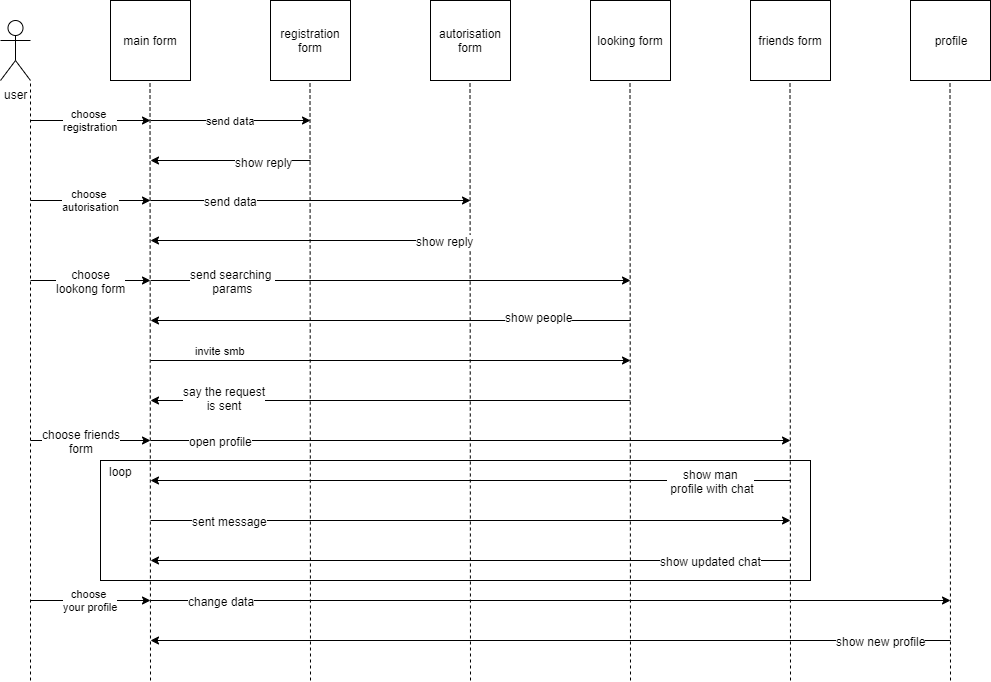

The diagram above was exported from draw.io. Its source (the exported page's mxGraphModel, read from the mxfile embedded in the PNG):
<mxGraphModel dx="1422" dy="762" grid="1" gridSize="10" guides="1" tooltips="1" connect="1" arrows="1" fold="1" page="1" pageScale="1" pageWidth="827" pageHeight="1169" math="0" shadow="0">
  <root>
    <mxCell id="0" />
    <mxCell id="1" parent="0" />
    <mxCell id="2" value="" style="rounded=0;whiteSpace=wrap;html=1;" vertex="1" parent="1">
      <mxGeometry x="110" y="460" width="710" height="120" as="geometry" />
    </mxCell>
    <mxCell id="3" value="user" style="shape=umlActor;verticalLabelPosition=bottom;labelBackgroundColor=#ffffff;verticalAlign=top;html=1;outlineConnect=0;" vertex="1" parent="1">
      <mxGeometry x="10" y="20" width="30" height="60" as="geometry" />
    </mxCell>
    <mxCell id="4" value="main form" style="whiteSpace=wrap;html=1;aspect=fixed;" vertex="1" parent="1">
      <mxGeometry x="120" width="80" height="80" as="geometry" />
    </mxCell>
    <mxCell id="5" value="registration form" style="whiteSpace=wrap;html=1;aspect=fixed;" vertex="1" parent="1">
      <mxGeometry x="280" width="80" height="80" as="geometry" />
    </mxCell>
    <mxCell id="6" value="autorisation form" style="whiteSpace=wrap;html=1;aspect=fixed;" vertex="1" parent="1">
      <mxGeometry x="440" width="80" height="80" as="geometry" />
    </mxCell>
    <mxCell id="7" value="looking form" style="whiteSpace=wrap;html=1;aspect=fixed;" vertex="1" parent="1">
      <mxGeometry x="600" width="80" height="80" as="geometry" />
    </mxCell>
    <mxCell id="8" value="friends form" style="whiteSpace=wrap;html=1;aspect=fixed;" vertex="1" parent="1">
      <mxGeometry x="760" width="80" height="80" as="geometry" />
    </mxCell>
    <mxCell id="9" value="profile" style="whiteSpace=wrap;html=1;aspect=fixed;" vertex="1" parent="1">
      <mxGeometry x="920" width="80" height="80" as="geometry" />
    </mxCell>
    <mxCell id="10" value="" style="endArrow=none;dashed=1;html=1;entryX=1;entryY=1;entryDx=0;entryDy=0;entryPerimeter=0;" edge="1" target="3" parent="1">
      <mxGeometry width="50" height="50" relative="1" as="geometry">
        <mxPoint x="40" y="680" as="sourcePoint" />
        <mxPoint x="35" y="120" as="targetPoint" />
      </mxGeometry>
    </mxCell>
    <mxCell id="11" value="" style="endArrow=none;dashed=1;html=1;entryX=1;entryY=1;entryDx=0;entryDy=0;entryPerimeter=0;" edge="1" parent="1">
      <mxGeometry width="50" height="50" relative="1" as="geometry">
        <mxPoint x="160" y="680" as="sourcePoint" />
        <mxPoint x="159.5" y="80" as="targetPoint" />
      </mxGeometry>
    </mxCell>
    <mxCell id="12" value="" style="endArrow=none;dashed=1;html=1;entryX=1;entryY=1;entryDx=0;entryDy=0;entryPerimeter=0;" edge="1" parent="1">
      <mxGeometry width="50" height="50" relative="1" as="geometry">
        <mxPoint x="320" y="680" as="sourcePoint" />
        <mxPoint x="319.5" y="80" as="targetPoint" />
      </mxGeometry>
    </mxCell>
    <mxCell id="13" value="" style="endArrow=none;dashed=1;html=1;entryX=1;entryY=1;entryDx=0;entryDy=0;entryPerimeter=0;" edge="1" parent="1">
      <mxGeometry width="50" height="50" relative="1" as="geometry">
        <mxPoint x="480" y="680" as="sourcePoint" />
        <mxPoint x="479.5" y="80" as="targetPoint" />
      </mxGeometry>
    </mxCell>
    <mxCell id="14" value="" style="endArrow=none;dashed=1;html=1;entryX=1;entryY=1;entryDx=0;entryDy=0;entryPerimeter=0;" edge="1" parent="1">
      <mxGeometry width="50" height="50" relative="1" as="geometry">
        <mxPoint x="640" y="680" as="sourcePoint" />
        <mxPoint x="639.5" y="80" as="targetPoint" />
      </mxGeometry>
    </mxCell>
    <mxCell id="15" value="" style="endArrow=none;dashed=1;html=1;entryX=1;entryY=1;entryDx=0;entryDy=0;entryPerimeter=0;" edge="1" parent="1">
      <mxGeometry width="50" height="50" relative="1" as="geometry">
        <mxPoint x="800" y="680" as="sourcePoint" />
        <mxPoint x="799.5" y="80" as="targetPoint" />
      </mxGeometry>
    </mxCell>
    <mxCell id="16" value="" style="endArrow=none;dashed=1;html=1;entryX=1;entryY=1;entryDx=0;entryDy=0;entryPerimeter=0;" edge="1" parent="1">
      <mxGeometry width="50" height="50" relative="1" as="geometry">
        <mxPoint x="960" y="680" as="sourcePoint" />
        <mxPoint x="959.5" y="80" as="targetPoint" />
      </mxGeometry>
    </mxCell>
    <mxCell id="17" value="choose &lt;br&gt;registration" style="endArrow=classic;html=1;" edge="1" parent="1">
      <mxGeometry width="50" height="50" relative="1" as="geometry">
        <mxPoint x="40" y="120" as="sourcePoint" />
        <mxPoint x="160" y="120" as="targetPoint" />
      </mxGeometry>
    </mxCell>
    <mxCell id="18" value="send data" style="endArrow=classic;html=1;" edge="1" parent="1">
      <mxGeometry width="50" height="50" relative="1" as="geometry">
        <mxPoint x="160" y="120" as="sourcePoint" />
        <mxPoint x="320" y="120" as="targetPoint" />
      </mxGeometry>
    </mxCell>
    <mxCell id="19" value="" style="endArrow=classic;html=1;" edge="1" parent="1">
      <mxGeometry width="50" height="50" relative="1" as="geometry">
        <mxPoint x="320" y="160" as="sourcePoint" />
        <mxPoint x="160" y="160" as="targetPoint" />
      </mxGeometry>
    </mxCell>
    <mxCell id="20" value="show reply" style="text;html=1;align=center;verticalAlign=middle;resizable=0;points=[];;labelBackgroundColor=#ffffff;" vertex="1" connectable="0" parent="19">
      <mxGeometry x="-0.4167" y="1" relative="1" as="geometry">
        <mxPoint as="offset" />
      </mxGeometry>
    </mxCell>
    <mxCell id="21" value="choose &lt;br&gt;autorisation" style="endArrow=classic;html=1;" edge="1" parent="1">
      <mxGeometry width="50" height="50" relative="1" as="geometry">
        <mxPoint x="40" y="200" as="sourcePoint" />
        <mxPoint x="160" y="200" as="targetPoint" />
      </mxGeometry>
    </mxCell>
    <mxCell id="22" value="" style="endArrow=classic;html=1;" edge="1" parent="1">
      <mxGeometry width="50" height="50" relative="1" as="geometry">
        <mxPoint x="160" y="200" as="sourcePoint" />
        <mxPoint x="480" y="200" as="targetPoint" />
      </mxGeometry>
    </mxCell>
    <mxCell id="23" value="send data" style="text;html=1;align=center;verticalAlign=middle;resizable=0;points=[];;labelBackgroundColor=#ffffff;" vertex="1" connectable="0" parent="22">
      <mxGeometry x="0.575" y="2" relative="1" as="geometry">
        <mxPoint x="-172" y="2" as="offset" />
      </mxGeometry>
    </mxCell>
    <mxCell id="24" value="" style="endArrow=classic;html=1;" edge="1" parent="1">
      <mxGeometry width="50" height="50" relative="1" as="geometry">
        <mxPoint x="480" y="240" as="sourcePoint" />
        <mxPoint x="160" y="240" as="targetPoint" />
      </mxGeometry>
    </mxCell>
    <mxCell id="25" value="show reply" style="text;html=1;align=center;verticalAlign=middle;resizable=0;points=[];;labelBackgroundColor=#ffffff;" vertex="1" connectable="0" parent="24">
      <mxGeometry x="-0.2667" y="-2" relative="1" as="geometry">
        <mxPoint x="91" y="2" as="offset" />
      </mxGeometry>
    </mxCell>
    <mxCell id="26" value="" style="endArrow=classic;html=1;" edge="1" parent="1">
      <mxGeometry width="50" height="50" relative="1" as="geometry">
        <mxPoint x="40" y="280" as="sourcePoint" />
        <mxPoint x="160" y="280" as="targetPoint" />
      </mxGeometry>
    </mxCell>
    <mxCell id="27" value="choose&lt;br&gt;lookong form" style="text;html=1;align=center;verticalAlign=middle;resizable=0;points=[];;labelBackgroundColor=#ffffff;" vertex="1" connectable="0" parent="26">
      <mxGeometry x="0.25" y="2" relative="1" as="geometry">
        <mxPoint x="-15" y="2" as="offset" />
      </mxGeometry>
    </mxCell>
    <mxCell id="28" value="" style="endArrow=classic;html=1;" edge="1" parent="1">
      <mxGeometry width="50" height="50" relative="1" as="geometry">
        <mxPoint x="160" y="280" as="sourcePoint" />
        <mxPoint x="640" y="280" as="targetPoint" />
      </mxGeometry>
    </mxCell>
    <mxCell id="29" value="send searching &lt;br&gt;params" style="text;html=1;align=center;verticalAlign=middle;resizable=0;points=[];;labelBackgroundColor=#ffffff;" vertex="1" connectable="0" parent="28">
      <mxGeometry x="0.5333" y="-2" relative="1" as="geometry">
        <mxPoint x="-288" y="-2" as="offset" />
      </mxGeometry>
    </mxCell>
    <mxCell id="30" value="" style="endArrow=classic;html=1;" edge="1" parent="1">
      <mxGeometry width="50" height="50" relative="1" as="geometry">
        <mxPoint x="640" y="320" as="sourcePoint" />
        <mxPoint x="160" y="320" as="targetPoint" />
      </mxGeometry>
    </mxCell>
    <mxCell id="31" value="show people&lt;br&gt;" style="text;html=1;align=center;verticalAlign=middle;resizable=0;points=[];;labelBackgroundColor=#ffffff;" vertex="1" connectable="0" parent="30">
      <mxGeometry x="-0.6167" y="-4" relative="1" as="geometry">
        <mxPoint as="offset" />
      </mxGeometry>
    </mxCell>
    <mxCell id="32" value="invite smb" style="endArrow=classic;html=1;" edge="1" parent="1">
      <mxGeometry x="-0.7083" y="10" width="50" height="50" relative="1" as="geometry">
        <mxPoint x="160" y="360" as="sourcePoint" />
        <mxPoint x="640" y="360" as="targetPoint" />
        <mxPoint as="offset" />
      </mxGeometry>
    </mxCell>
    <mxCell id="33" value="" style="endArrow=classic;html=1;" edge="1" parent="1">
      <mxGeometry width="50" height="50" relative="1" as="geometry">
        <mxPoint x="640" y="400" as="sourcePoint" />
        <mxPoint x="160" y="400" as="targetPoint" />
      </mxGeometry>
    </mxCell>
    <mxCell id="34" value="say the request&lt;br&gt;is sent" style="text;html=1;align=center;verticalAlign=middle;resizable=0;points=[];;labelBackgroundColor=#ffffff;" vertex="1" connectable="0" parent="33">
      <mxGeometry x="0.6958" y="-3" relative="1" as="geometry">
        <mxPoint as="offset" />
      </mxGeometry>
    </mxCell>
    <mxCell id="35" value="" style="endArrow=classic;html=1;" edge="1" parent="1">
      <mxGeometry width="50" height="50" relative="1" as="geometry">
        <mxPoint x="40" y="440" as="sourcePoint" />
        <mxPoint x="160" y="440" as="targetPoint" />
      </mxGeometry>
    </mxCell>
    <mxCell id="36" value="choose friends&lt;br&gt;form" style="text;html=1;align=center;verticalAlign=middle;resizable=0;points=[];;labelBackgroundColor=#ffffff;" vertex="1" connectable="0" parent="35">
      <mxGeometry x="-0.8079" y="-4" relative="1" as="geometry">
        <mxPoint x="38" y="-4" as="offset" />
      </mxGeometry>
    </mxCell>
    <mxCell id="37" value="" style="endArrow=classic;html=1;" edge="1" parent="1">
      <mxGeometry width="50" height="50" relative="1" as="geometry">
        <mxPoint x="160" y="440" as="sourcePoint" />
        <mxPoint x="800" y="440" as="targetPoint" />
      </mxGeometry>
    </mxCell>
    <mxCell id="38" value="open profile" style="text;html=1;align=center;verticalAlign=middle;resizable=0;points=[];;labelBackgroundColor=#ffffff;" vertex="1" connectable="0" parent="37">
      <mxGeometry x="-0.5667" y="2" relative="1" as="geometry">
        <mxPoint x="-69" y="2" as="offset" />
      </mxGeometry>
    </mxCell>
    <mxCell id="39" value="" style="endArrow=classic;html=1;" edge="1" parent="1">
      <mxGeometry width="50" height="50" relative="1" as="geometry">
        <mxPoint x="800" y="480" as="sourcePoint" />
        <mxPoint x="160" y="480" as="targetPoint" />
      </mxGeometry>
    </mxCell>
    <mxCell id="40" value="show man&lt;br&gt;&amp;nbsp;profile with chat" style="text;html=1;align=center;verticalAlign=middle;resizable=0;points=[];;labelBackgroundColor=#ffffff;" vertex="1" connectable="0" parent="39">
      <mxGeometry x="0.7438" relative="1" as="geometry">
        <mxPoint x="478" as="offset" />
      </mxGeometry>
    </mxCell>
    <mxCell id="41" value="" style="endArrow=classic;html=1;" edge="1" parent="1">
      <mxGeometry width="50" height="50" relative="1" as="geometry">
        <mxPoint x="160" y="520" as="sourcePoint" />
        <mxPoint x="800" y="520" as="targetPoint" />
      </mxGeometry>
    </mxCell>
    <mxCell id="42" value="sent message" style="text;html=1;align=center;verticalAlign=middle;resizable=0;points=[];;labelBackgroundColor=#ffffff;" vertex="1" connectable="0" parent="41">
      <mxGeometry x="-0.7531" relative="1" as="geometry">
        <mxPoint as="offset" />
      </mxGeometry>
    </mxCell>
    <mxCell id="43" value="loop" style="text;html=1;align=center;verticalAlign=middle;resizable=0;points=[];;labelBackgroundColor=#ffffff;" vertex="1" connectable="0" parent="41">
      <mxGeometry x="-0.0437" y="-5" relative="1" as="geometry">
        <mxPoint x="-336" y="-55" as="offset" />
      </mxGeometry>
    </mxCell>
    <mxCell id="44" value="" style="endArrow=classic;html=1;" edge="1" parent="1">
      <mxGeometry width="50" height="50" relative="1" as="geometry">
        <mxPoint x="800" y="560" as="sourcePoint" />
        <mxPoint x="160" y="560" as="targetPoint" />
      </mxGeometry>
    </mxCell>
    <mxCell id="45" value="show updated chat" style="text;html=1;align=center;verticalAlign=middle;resizable=0;points=[];;labelBackgroundColor=#ffffff;" vertex="1" connectable="0" parent="44">
      <mxGeometry x="0.8094" y="2" relative="1" as="geometry">
        <mxPoint x="499" y="-2" as="offset" />
      </mxGeometry>
    </mxCell>
    <mxCell id="46" value="choose&amp;nbsp;&lt;br&gt;your profile" style="endArrow=classic;html=1;" edge="1" parent="1">
      <mxGeometry width="50" height="50" relative="1" as="geometry">
        <mxPoint x="40" y="600" as="sourcePoint" />
        <mxPoint x="160" y="600" as="targetPoint" />
      </mxGeometry>
    </mxCell>
    <mxCell id="47" value="" style="endArrow=classic;html=1;" edge="1" parent="1">
      <mxGeometry width="50" height="50" relative="1" as="geometry">
        <mxPoint x="160" y="600" as="sourcePoint" />
        <mxPoint x="960" y="600" as="targetPoint" />
      </mxGeometry>
    </mxCell>
    <mxCell id="48" value="change data" style="text;html=1;align=center;verticalAlign=middle;resizable=0;points=[];;labelBackgroundColor=#ffffff;" vertex="1" connectable="0" parent="47">
      <mxGeometry x="-0.6425" y="2" relative="1" as="geometry">
        <mxPoint x="-73" y="2" as="offset" />
      </mxGeometry>
    </mxCell>
    <mxCell id="49" value="" style="endArrow=classic;html=1;" edge="1" parent="1">
      <mxGeometry width="50" height="50" relative="1" as="geometry">
        <mxPoint x="960" y="640" as="sourcePoint" />
        <mxPoint x="160" y="640" as="targetPoint" />
      </mxGeometry>
    </mxCell>
    <mxCell id="50" value="show new profile" style="text;html=1;align=center;verticalAlign=middle;resizable=0;points=[];;labelBackgroundColor=#ffffff;" vertex="1" connectable="0" parent="49">
      <mxGeometry x="-0.0775" y="2" relative="1" as="geometry">
        <mxPoint x="299" y="-2" as="offset" />
      </mxGeometry>
    </mxCell>
  </root>
</mxGraphModel>